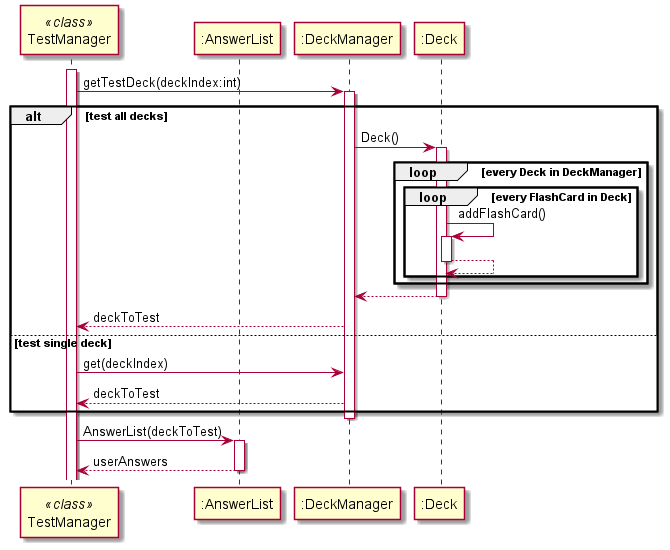

The diagram above was rendered by PlantUML. Its source (embedded in the PNG):
@startuml
participant "TestManager" as TestManager << class >>
participant ":AnswerList" as AnswerList
participant ":DeckManager" as DeckManager
participant ":Deck" as Deck

activate TestManager

TestManager -> DeckManager : getTestDeck(deckIndex:int)
activate DeckManager

alt test all decks
DeckManager -> Deck : Deck()
activate Deck
loop every Deck in DeckManager
loop every FlashCard in Deck

Deck -> Deck : addFlashCard()
activate Deck
Deck --> Deck
deactivate Deck

end
end
Deck --> DeckManager
deactivate Deck
DeckManager --> TestManager : deckToTest

else test single deck
TestManager -> DeckManager : get(deckIndex)
DeckManager --> TestManager : deckToTest
end
deactivate DeckManager

TestManager -> AnswerList : AnswerList(deckToTest)
activate AnswerList

TestManager <-- AnswerList : userAnswers
deactivate AnswerList

@enduml